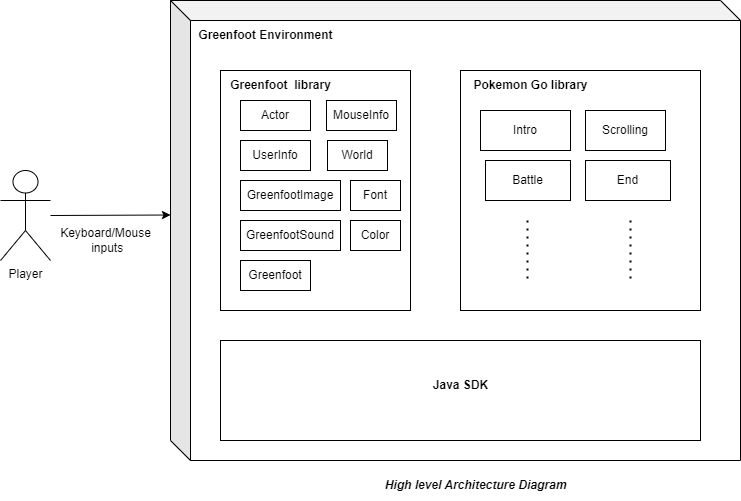

The diagram above was exported from draw.io. Its source (the exported page's mxGraphModel, read from the mxfile embedded in the PNG):
<mxGraphModel dx="1095" dy="868" grid="1" gridSize="10" guides="1" tooltips="1" connect="1" arrows="1" fold="1" page="1" pageScale="1" pageWidth="850" pageHeight="1100" math="0" shadow="0">
  <root>
    <mxCell id="0" />
    <mxCell id="1" parent="0" />
    <mxCell id="8Xj4rOBZyMIv7Zs0FhcU-2" value="" style="shape=cube;whiteSpace=wrap;html=1;boundedLbl=1;backgroundOutline=1;darkOpacity=0.05;darkOpacity2=0.1;" vertex="1" parent="1">
      <mxGeometry x="170" y="120" width="570" height="460" as="geometry" />
    </mxCell>
    <mxCell id="8Xj4rOBZyMIv7Zs0FhcU-3" value="" style="rounded=0;whiteSpace=wrap;html=1;" vertex="1" parent="1">
      <mxGeometry x="220" y="190" width="190" height="240" as="geometry" />
    </mxCell>
    <mxCell id="8Xj4rOBZyMIv7Zs0FhcU-4" value="&lt;b&gt;Greenfoot Environment&lt;/b&gt;" style="text;html=1;align=center;verticalAlign=middle;resizable=0;points=[];autosize=1;strokeColor=none;fillColor=none;" vertex="1" parent="1">
      <mxGeometry x="185" y="140" width="160" height="30" as="geometry" />
    </mxCell>
    <mxCell id="8Xj4rOBZyMIv7Zs0FhcU-5" value="&lt;b&gt;Greenfoot&amp;nbsp; library&lt;/b&gt;" style="text;html=1;align=center;verticalAlign=middle;resizable=0;points=[];autosize=1;strokeColor=none;fillColor=none;" vertex="1" parent="1">
      <mxGeometry x="220" y="190" width="120" height="30" as="geometry" />
    </mxCell>
    <mxCell id="8Xj4rOBZyMIv7Zs0FhcU-6" value="" style="rounded=0;whiteSpace=wrap;html=1;" vertex="1" parent="1">
      <mxGeometry x="460" y="190" width="240" height="240" as="geometry" />
    </mxCell>
    <mxCell id="8Xj4rOBZyMIv7Zs0FhcU-7" value="&lt;b&gt;Pokemon Go library&lt;/b&gt;" style="text;html=1;align=center;verticalAlign=middle;resizable=0;points=[];autosize=1;strokeColor=none;fillColor=none;" vertex="1" parent="1">
      <mxGeometry x="460" y="190" width="140" height="30" as="geometry" />
    </mxCell>
    <mxCell id="8Xj4rOBZyMIv7Zs0FhcU-10" value="" style="rounded=0;whiteSpace=wrap;html=1;" vertex="1" parent="1">
      <mxGeometry x="220" y="460" width="480" height="100" as="geometry" />
    </mxCell>
    <mxCell id="8Xj4rOBZyMIv7Zs0FhcU-8" value="&lt;b&gt;Java SDK&lt;/b&gt;" style="text;html=1;align=center;verticalAlign=middle;resizable=0;points=[];autosize=1;strokeColor=none;fillColor=none;" vertex="1" parent="1">
      <mxGeometry x="420" y="490" width="80" height="30" as="geometry" />
    </mxCell>
    <mxCell id="8Xj4rOBZyMIv7Zs0FhcU-11" value="Player" style="shape=umlActor;verticalLabelPosition=bottom;verticalAlign=top;html=1;outlineConnect=0;" vertex="1" parent="1">
      <mxGeometry y="290" width="50" height="90" as="geometry" />
    </mxCell>
    <mxCell id="8Xj4rOBZyMIv7Zs0FhcU-20" value="" style="endArrow=classic;html=1;rounded=0;" edge="1" parent="1">
      <mxGeometry width="50" height="50" relative="1" as="geometry">
        <mxPoint x="50" y="335" as="sourcePoint" />
        <mxPoint x="170" y="334.5" as="targetPoint" />
      </mxGeometry>
    </mxCell>
    <mxCell id="8Xj4rOBZyMIv7Zs0FhcU-21" value="Keyboard/Mouse&lt;br&gt;&amp;nbsp;inputs" style="text;html=1;align=center;verticalAlign=middle;resizable=0;points=[];autosize=1;strokeColor=none;fillColor=none;" vertex="1" parent="1">
      <mxGeometry x="50" y="340" width="110" height="40" as="geometry" />
    </mxCell>
    <mxCell id="8Xj4rOBZyMIv7Zs0FhcU-22" value="World" style="rounded=0;whiteSpace=wrap;html=1;" vertex="1" parent="1">
      <mxGeometry x="327" y="260" width="60" height="30" as="geometry" />
    </mxCell>
    <mxCell id="8Xj4rOBZyMIv7Zs0FhcU-23" value="Actor" style="rounded=0;whiteSpace=wrap;html=1;" vertex="1" parent="1">
      <mxGeometry x="240" y="220" width="70" height="30" as="geometry" />
    </mxCell>
    <mxCell id="8Xj4rOBZyMIv7Zs0FhcU-26" value="Color" style="rounded=0;whiteSpace=wrap;html=1;" vertex="1" parent="1">
      <mxGeometry x="350" y="340" width="50" height="30" as="geometry" />
    </mxCell>
    <mxCell id="8Xj4rOBZyMIv7Zs0FhcU-27" value="Font" style="rounded=0;whiteSpace=wrap;html=1;" vertex="1" parent="1">
      <mxGeometry x="350" y="300" width="50" height="30" as="geometry" />
    </mxCell>
    <mxCell id="8Xj4rOBZyMIv7Zs0FhcU-28" value="Greenfoot" style="rounded=0;whiteSpace=wrap;html=1;" vertex="1" parent="1">
      <mxGeometry x="240" y="380" width="70" height="30" as="geometry" />
    </mxCell>
    <mxCell id="8Xj4rOBZyMIv7Zs0FhcU-29" value="GreenfootImage" style="rounded=0;whiteSpace=wrap;html=1;" vertex="1" parent="1">
      <mxGeometry x="240" y="300" width="100" height="30" as="geometry" />
    </mxCell>
    <mxCell id="8Xj4rOBZyMIv7Zs0FhcU-30" value="GreenfootSound" style="rounded=0;whiteSpace=wrap;html=1;" vertex="1" parent="1">
      <mxGeometry x="240" y="340" width="100" height="30" as="geometry" />
    </mxCell>
    <mxCell id="8Xj4rOBZyMIv7Zs0FhcU-32" value="MouseInfo" style="rounded=0;whiteSpace=wrap;html=1;" vertex="1" parent="1">
      <mxGeometry x="326" y="220" width="70" height="30" as="geometry" />
    </mxCell>
    <mxCell id="8Xj4rOBZyMIv7Zs0FhcU-34" value="UserInfo" style="rounded=0;whiteSpace=wrap;html=1;" vertex="1" parent="1">
      <mxGeometry x="240" y="260" width="70" height="30" as="geometry" />
    </mxCell>
    <mxCell id="8Xj4rOBZyMIv7Zs0FhcU-41" value="Intro" style="rounded=0;whiteSpace=wrap;html=1;" vertex="1" parent="1">
      <mxGeometry x="480" y="230" width="90" height="40" as="geometry" />
    </mxCell>
    <mxCell id="8Xj4rOBZyMIv7Zs0FhcU-42" value="&lt;b&gt;&lt;i&gt;High level Architecture Diagram&lt;/i&gt;&lt;/b&gt;" style="text;html=1;align=center;verticalAlign=middle;resizable=0;points=[];autosize=1;strokeColor=none;fillColor=none;" vertex="1" parent="1">
      <mxGeometry x="370" y="590" width="210" height="30" as="geometry" />
    </mxCell>
    <mxCell id="8Xj4rOBZyMIv7Zs0FhcU-43" value="Scrolling" style="rounded=0;whiteSpace=wrap;html=1;" vertex="1" parent="1">
      <mxGeometry x="585" y="230" width="80" height="40" as="geometry" />
    </mxCell>
    <mxCell id="8Xj4rOBZyMIv7Zs0FhcU-44" value="Battle" style="rounded=0;whiteSpace=wrap;html=1;" vertex="1" parent="1">
      <mxGeometry x="485" y="280" width="85" height="40" as="geometry" />
    </mxCell>
    <mxCell id="8Xj4rOBZyMIv7Zs0FhcU-45" value="End" style="rounded=0;whiteSpace=wrap;html=1;" vertex="1" parent="1">
      <mxGeometry x="585" y="280" width="85" height="40" as="geometry" />
    </mxCell>
    <mxCell id="8Xj4rOBZyMIv7Zs0FhcU-56" value="" style="endArrow=none;dashed=1;html=1;dashPattern=1 3;strokeWidth=2;rounded=0;" edge="1" parent="1">
      <mxGeometry width="50" height="50" relative="1" as="geometry">
        <mxPoint x="527" y="340" as="sourcePoint" />
        <mxPoint x="527" y="400" as="targetPoint" />
      </mxGeometry>
    </mxCell>
    <mxCell id="8Xj4rOBZyMIv7Zs0FhcU-58" value="" style="endArrow=none;dashed=1;html=1;dashPattern=1 3;strokeWidth=2;rounded=0;" edge="1" parent="1">
      <mxGeometry width="50" height="50" relative="1" as="geometry">
        <mxPoint x="630" y="340" as="sourcePoint" />
        <mxPoint x="630" y="400" as="targetPoint" />
      </mxGeometry>
    </mxCell>
  </root>
</mxGraphModel>